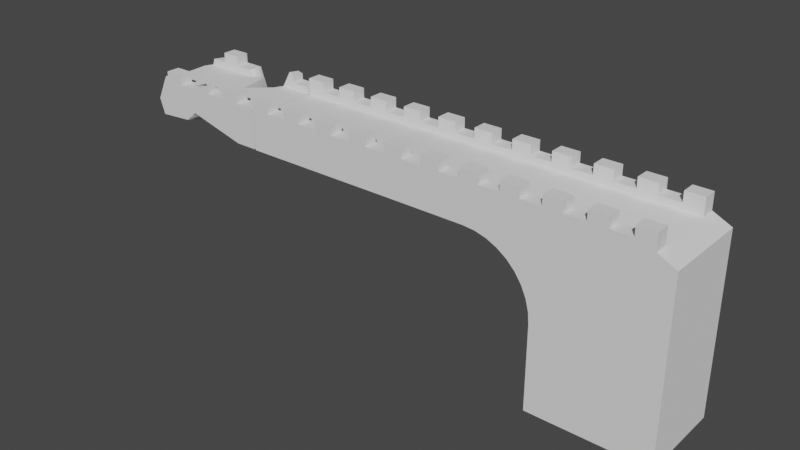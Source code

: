 # Source: Bridge.blend  (saved by Blender 3.3.6; exported with 4.5.12 LTS)
import bpy
from mathutils import Matrix  # noqa: F401  (used for matrix-valued properties, if any)

bpy.ops.wm.read_factory_settings(use_empty=True)
scene = bpy.context.scene
scene.name = 'Scene'

# ---- collections
col_collection = bpy.data.collections.new('Collection'); scene.collection.children.link(col_collection)

# ---- node groups
ng_auto_smooth = bpy.data.node_groups.new('Auto Smooth', 'GeometryNodeTree')
_s = ng_auto_smooth.interface.new_socket(name='Geometry', in_out='OUTPUT', socket_type='NodeSocketGeometry')
_s = ng_auto_smooth.interface.new_socket(name='Geometry', in_out='INPUT', socket_type='NodeSocketGeometry')
_s = ng_auto_smooth.interface.new_socket(name='Angle', in_out='INPUT', socket_type='NodeSocketFloat')
_s.subtype = 'ANGLE'
_s.min_value = 0.0
_s.max_value = 3.142
ng_auto_smooth.is_modifier = True
_N = ng_auto_smooth.nodes; _L = ng_auto_smooth.links
n0 = _N.new('NodeGroupOutput'); n0.name = 'Group Output'; n0.location = (480, -100)
n1 = _N.new('NodeGroupInput'); n1.name = 'Group Input'; n1.location = (-420, -300)
n2 = _N.new('NodeGroupInput'); n2.name = 'Group Input.001'; n2.location = (-60, -100)
n3 = _N.new('GeometryNodeSetShadeSmooth'); n3.name = 'Set Shade Smooth'; n3.location = (120, -100)
n3.domain = 'EDGE'
n4 = _N.new('GeometryNodeSetShadeSmooth'); n4.name = 'Set Shade Smooth.001'; n4.location = (300, -100)
n5 = _N.new('GeometryNodeInputMeshEdgeAngle'); n5.name = 'Edge Angle'; n5.location = (-420, -220)
n6 = _N.new('GeometryNodeInputEdgeSmooth'); n6.name = 'Is Edge Smooth'; n6.location = (-60, -160)
n7 = _N.new('GeometryNodeInputShadeSmooth'); n7.name = 'Is Face Smooth'; n7.location = (-240, -340)
n8 = _N.new('FunctionNodeBooleanMath'); n8.name = 'Boolean Math'; n8.location = (-60, -220)
n9 = _N.new('FunctionNodeCompare'); n9.name = 'Compare'; n9.location = (-240, -180)
n9.operation = 'LESS_EQUAL'
_L.new(n5.outputs[0], n9.inputs[0])
_L.new(n4.outputs[0], n0.inputs[0])
_L.new(n1.outputs[1], n9.inputs[1])
_L.new(n9.outputs[0], n8.inputs[0])
_L.new(n7.outputs[0], n8.inputs[1])
_L.new(n2.outputs[0], n3.inputs[0])
_L.new(n6.outputs[0], n3.inputs[1])
_L.new(n3.outputs[0], n4.inputs[0])
_L.new(n8.outputs[0], n3.inputs[2])
n0.is_active_output = True

# ---- world
world_world = bpy.data.worlds.new('World'); scene.world = world_world
world_world.use_nodes = True; world_world.node_tree.nodes.clear()
_N = world_world.node_tree.nodes; _L = world_world.node_tree.links
n0 = _N.new('ShaderNodeOutputWorld'); n0.name = 'World Output'; n0.location = (300, 300)
n1 = _N.new('ShaderNodeBackground'); n1.name = 'Background'; n1.location = (10, 300)
n1.inputs[0].default_value = (0.05088, 0.05088, 0.05088, 1.0)
_L.new(n1.outputs[0], n0.inputs[0])
n0.is_active_output = True
world_world.color = (0.05088, 0.05088, 0.05088)
world_world.use_sun_shadow = False
world_world.sun_shadow_jitter_overblur = 0.0

# ---- meshes
me_cube_003 = bpy.data.meshes.new('Cube.003')
me_cube_003.from_pydata([(-7.805, -2.695, 3.6), (-7.805, 2.695, 3.6), (7.805, -2.695, -7.805), (7.805, -2.695, 3.6), (7.805, 2.695, -7.805), (7.805, 2.695, 3.6), (-7.805, -1.851, 3.6), (-7.805, 1.851, 3.6), (7.805, -1.851, -7.805), (7.805, 1.851, -7.805), (7.805, 1.851, 3.6), (7.805, -1.851, 3.6), (7.805, 2.695, 4.601), (7.805, -1.851, 4.601), (7.805, -2.695, 4.601), (7.805, 1.851, 4.601), (-7.805, 1.183, 2.211), (-7.805, 2.695, 2.211), (-1.492, 2.695, 2.143), (-2.271, 2.695, 2.211), (-0.02957, 2.695, 1.611), (0.6104, 2.695, 1.163), (-0.7376, 2.695, 1.941), (1.611, 2.695, -0.02957), (1.163, 2.695, 0.6104), (2.143, 2.695, -1.492), (2.211, 2.695, -2.271), (2.211, 2.695, -7.805), (1.941, 2.695, -0.7376), (-1.492, -2.695, 2.143), (0.6104, -2.695, 1.163), (-0.02957, -2.695, 1.611), (-0.7376, -2.695, 1.941), (1.611, -2.695, -0.02957), (2.143, -2.695, -1.492), (1.941, -2.695, -0.7376), (1.163, -2.695, 0.6104), (-2.271, -2.695, 2.211), (-7.805, -2.695, 2.211), (2.211, -2.695, -2.271), (2.211, -2.695, -7.805), (2.211, -1.175, -7.805), (2.211, 1.183, -7.805), (-7.805, -1.175, 2.211), (2.211, 1.183, -2.271), (2.211, -1.175, -2.271), (2.143, 1.183, -1.492), (2.143, -1.175, -1.492), (0.6104, 1.183, 1.163), (0.6104, -1.175, 1.163), (1.611, 1.183, -0.02957), (1.611, -1.175, -0.02957), (-1.492, 1.183, 2.143), (-1.492, -1.175, 2.143), (1.941, 1.183, -0.7376), (1.941, -1.175, -0.7376), (-0.02957, 1.183, 1.611), (-0.02957, -1.175, 1.611), (1.163, 1.183, 0.6104), (1.163, -1.175, 0.6104), (-0.7376, 1.183, 1.941), (-0.7376, -1.175, 1.941), (-2.271, 1.183, 2.211), (-2.271, -1.175, 2.211), (-7.798, 1.183, 1.522), (-7.798, 2.695, 1.522), (-2.649, 2.695, 1.522), (-0.5634, 2.695, 0.9631), (0.03213, 2.695, 0.5462), (-1.222, 2.695, 1.27), (0.9631, 2.695, -0.5634), (0.5462, 2.695, 0.03213), (1.458, 2.695, -1.924), (1.522, 2.695, -2.649), (1.27, 2.695, -1.222), (-1.924, -1.175, 1.458), (-1.924, -2.695, 1.458), (0.03213, -1.175, 0.5462), (0.03213, -2.695, 0.5462), (-0.5634, -2.695, 0.9631), (-1.924, 2.695, 1.458), (0.9631, -1.175, -0.5634), (0.9631, -2.695, -0.5634), (1.458, -1.175, -1.924), (1.458, -2.695, -1.924), (1.27, -2.695, -1.222), (0.5462, -2.695, 0.03213), (-2.649, -2.695, 1.522), (1.522, -2.695, -2.649), (-7.798, -2.695, 1.522), (-7.798, -1.175, 1.522), (1.522, -2.695, -7.798), (1.522, -1.175, -7.798), (-0.5634, -1.175, 0.9631), (-1.222, -1.175, 1.27), (-1.222, -2.695, 1.27), (-2.649, -1.175, 1.522), (1.522, 2.695, -7.798), (0.5462, -1.175, 0.03213), (1.27, -1.175, -1.222), (1.522, -1.175, -2.649), (1.522, 1.183, -7.798), (1.522, 1.183, -2.649), (1.458, 1.183, -1.924), (0.03213, 1.183, 0.5462), (0.9631, 1.183, -0.5634), (-1.924, 1.183, 1.458), (1.27, 1.183, -1.222), (-0.5634, 1.183, 0.9631), (0.5462, 1.183, 0.03213), (-1.222, 1.183, 1.27), (-2.649, 1.183, 1.522), (8.922, -2.695, -7.805), (8.922, -2.695, 3.063), (8.922, -1.851, -7.805), (8.922, 2.695, -7.805), (8.922, 1.851, -7.805), (8.922, -1.851, 3.063), (8.922, 2.695, 3.063), (8.922, 1.851, 3.063), (-6.658, -1.851, 3.977), (-4.243, -1.851, 3.977), (-5.387, -1.851, 3.977), (-2.973, -1.851, 3.977), (-1.829, -1.851, 3.977), (1.856, -1.851, 3.977), (0.5849, -1.851, 3.977), (-0.5586, -1.851, 3.977), (-7.801, -1.851, 4.601), (-5.387, -1.851, 4.601), (-6.658, -1.851, 4.601), (-0.5586, -1.851, 4.601), (-1.829, -1.851, 4.601), (-2.973, -1.851, 4.601), (-4.243, -1.851, 4.601), (1.856, -1.851, 4.601), (0.5849, -1.851, 4.601), (2.999, -1.851, 3.977), (2.999, -1.851, 4.601), (5.413, -1.851, 4.601), (4.27, -1.851, 4.601), (6.684, -1.851, 3.977), (6.684, -1.851, 4.601), (5.413, -1.851, 3.977), (4.27, -1.851, 3.977), (-7.801, -2.695, 4.601), (-6.658, -2.695, 4.601), (-5.387, -2.695, 4.601), (-4.243, -2.695, 4.601), (-2.973, -2.695, 4.601), (-0.5586, -2.695, 4.601), (-1.829, -2.695, 4.601), (0.5849, -2.695, 4.601), (1.856, -2.695, 4.601), (2.999, -2.695, 4.601), (4.27, -2.695, 4.601), (5.413, -2.695, 4.601), (6.684, -2.695, 4.601), (-6.658, 2.695, 4.601), (-7.801, 2.695, 4.601), (-5.387, 2.695, 4.601), (-4.243, 2.695, 4.601), (-2.973, 2.695, 4.601), (-1.829, 2.695, 4.601), (-0.5586, 2.695, 4.601), (1.856, 2.695, 4.601), (0.5849, 2.695, 4.601), (4.27, 2.695, 4.601), (2.999, 2.695, 4.601), (6.684, 2.695, 4.601), (5.413, 2.695, 4.601), (-7.801, 1.851, 4.601), (-6.658, 1.851, 4.601), (-5.387, 1.851, 4.601), (-4.243, 1.851, 4.601), (-2.973, 1.851, 4.601), (-0.5586, 1.851, 4.601), (-1.829, 1.851, 4.601), (0.5849, 1.851, 4.601), (1.856, 1.851, 4.601), (2.999, 1.851, 4.601), (4.27, 1.851, 4.601), (5.413, 1.851, 4.601), (6.684, 1.851, 4.601), (-1.829, -2.695, 3.977), (-0.5586, -2.695, 3.977), (1.856, -2.695, 3.977), (0.5849, -2.695, 3.977), (4.27, -2.695, 3.977), (6.684, -2.695, 3.977), (5.413, -2.695, 3.977), (2.999, -2.695, 3.977), (-6.658, -2.695, 3.977), (-5.387, -2.695, 3.977), (-2.973, -2.695, 3.977), (-4.243, -2.695, 3.977), (-1.829, 1.851, 3.977), (-0.5586, 1.851, 3.977), (0.5849, 1.851, 3.977), (1.856, 1.851, 3.977), (2.999, 1.851, 3.977), (5.413, 1.851, 3.977), (4.27, 1.851, 3.977), (6.684, 1.851, 3.977), (-6.658, 1.851, 3.977), (-5.387, 1.851, 3.977), (-4.243, 1.851, 3.977), (-2.973, 1.851, 3.977), (-6.658, 2.695, 3.977), (-5.387, 2.695, 3.977), (-4.243, 2.695, 3.977), (-1.829, 2.695, 3.977), (-2.973, 2.695, 3.977), (1.856, 2.695, 3.977), (0.5849, 2.695, 3.977), (-0.5586, 2.695, 3.977), (2.999, 2.695, 3.977), (4.27, 2.695, 3.977), (5.413, 2.695, 3.977), (6.684, 2.695, 3.977)], [], [(7, 1, 17, 16), (19, 17, 1, 5, 4, 27, 26, 25, 28, 23, 24, 21, 20, 22, 18), (10, 11, 117, 119), (40, 2, 3, 0, 38, 37, 29, 32, 31, 30, 36, 33, 35, 34, 39), (8, 2, 40, 41), (3, 11, 13, 14), (143, 141, 142, 13, 11, 6, 128, 130, 120, 122, 129, 134, 121, 123, 133, 132, 124, 127, 131, 136, 126, 125, 135, 138, 137, 144, 140, 139), (10, 7, 6, 11), (4, 9, 42, 27), (9, 8, 41, 42), (4, 5, 118, 115), (8, 9, 116, 114), (38, 0, 6, 43), (43, 6, 7, 16), (128, 145, 146, 130), (129, 147, 148, 134), (132, 133, 149, 151), (131, 150, 152, 136), (154, 138, 135, 153), (156, 139, 140, 155), (157, 14, 13, 142), (158, 159, 171, 172), (160, 173, 174, 161), (163, 162, 175, 177), (164, 176, 178, 166), (180, 168, 165, 179), (182, 170, 167, 181), (183, 15, 12, 169), (0, 145, 128, 6), (0, 3, 14, 157, 189, 190, 156, 155, 188, 191, 154, 153, 186, 187, 152, 150, 185, 184, 151, 149, 194, 195, 148, 147, 193, 192, 146, 145), (171, 7, 10, 15, 183, 203, 201, 182, 181, 202, 200, 180, 179, 199, 198, 178, 176, 197, 196, 177, 175, 207, 206, 174, 173, 205, 204, 172), (10, 5, 12, 15), (214, 213, 165, 168, 216, 217, 167, 170, 218, 219, 169, 12, 5, 1, 159, 158, 208, 209, 160, 161, 210, 212, 162, 163, 211, 215, 164, 166), (57, 49, 77, 93), (23, 28, 74, 70), (49, 59, 98, 77), (54, 50, 105, 107), (19, 18, 80, 66), (40, 39, 88, 91), (51, 55, 99, 81), (30, 31, 79, 78), (32, 29, 76, 95), (18, 22, 69, 80), (16, 62, 63, 43), (48, 58, 59, 49), (42, 44, 102, 101), (52, 60, 61, 53), (38, 43, 90, 89), (45, 47, 46, 44), (45, 41, 92, 100), (51, 59, 58, 50), (62, 16, 64, 111), (60, 56, 57, 61), (56, 60, 110, 108), (41, 45, 44, 42), (43, 63, 96, 90), (55, 51, 50, 54), (28, 25, 72, 74), (56, 48, 49, 57), (61, 57, 93, 94), (47, 55, 54, 46), (34, 35, 85, 84), (62, 52, 53, 63), (52, 62, 111, 106), (37, 38, 89, 87), (50, 58, 109, 105), (91, 88, 100, 92), (66, 80, 106, 111), (80, 69, 110, 106), (69, 67, 108, 110), (67, 68, 104, 108), (68, 71, 109, 104), (86, 98, 81, 82), (82, 81, 99, 85), (85, 99, 83, 84), (84, 83, 100, 88), (77, 98, 86, 78), (75, 94, 95, 76), (102, 103, 72, 73), (105, 109, 71, 70), (94, 93, 79, 95), (101, 102, 73, 97), (107, 105, 70, 74), (93, 77, 78, 79), (103, 107, 74, 72), (96, 75, 76, 87), (90, 96, 87, 89), (111, 64, 65, 66), (41, 40, 91, 92), (58, 48, 104, 109), (17, 19, 66, 65), (48, 56, 108, 104), (53, 61, 94, 75), (35, 33, 82, 85), (20, 21, 68, 67), (55, 47, 83, 99), (31, 32, 95, 79), (16, 17, 65, 64), (60, 52, 106, 110), (36, 30, 78, 86), (22, 20, 67, 69), (46, 54, 107, 103), (47, 45, 100, 83), (29, 37, 87, 76), (24, 23, 70, 71), (21, 24, 71, 68), (27, 42, 101, 97), (44, 46, 103, 102), (26, 27, 97, 73), (59, 51, 81, 98), (39, 34, 84, 88), (25, 26, 73, 72), (63, 53, 75, 96), (33, 36, 86, 82), (114, 117, 113, 112), (115, 118, 119, 116), (116, 119, 117, 114), (5, 10, 119, 118), (2, 8, 114, 112), (11, 3, 113, 117), (3, 2, 112, 113), (9, 4, 115, 116), (190, 143, 139, 156), (218, 170, 182, 201), (183, 169, 219, 203), (141, 189, 157, 142), (189, 141, 143, 190), (218, 201, 203, 219), (191, 137, 138, 154), (216, 168, 180, 200), (181, 167, 217, 202), (144, 188, 155, 140), (188, 144, 137, 191), (216, 200, 202, 217), (126, 136, 152, 187), (166, 178, 198, 214), (165, 213, 199, 179), (135, 125, 186, 153), (186, 125, 126, 187), (214, 198, 199, 213), (184, 124, 132, 151), (163, 177, 196, 211), (164, 215, 197, 176), (127, 185, 150, 131), (185, 127, 124, 184), (211, 196, 197, 215), (195, 121, 134, 148), (161, 174, 206, 210), (162, 212, 207, 175), (123, 194, 149, 133), (194, 123, 121, 195), (210, 206, 207, 212), (192, 120, 130, 146), (158, 172, 204, 208), (160, 209, 205, 173), (129, 122, 193, 147), (193, 122, 120, 192), (208, 204, 205, 209), (159, 1, 7, 171)])
me_cube_003.polygons.foreach_set('use_smooth', [1, 1, 1, 1, 1, 1, 1, 1, 1, 1, 1, 1, 1, 1, 1, 1, 1, 1, 1, 1, 1, 1, 1, 1, 1, 1, 1, 1, 0, 1, 1, 1, 1, 1, 1, 1, 1, 1, 1, 1, 1, 1, 1, 1, 1, 1, 1, 1, 1, 1, 1, 1, 1, 1, 1, 1, 1, 1, 1, 1, 1, 1, 1, 1, 1, 1, 1, 1, 1, 1, 1, 1, 1, 1, 1, 1, 1, 1, 1, 1, 1, 1, 1, 1, 1, 1, 1, 1, 1, 1, 1, 1, 1, 1, 1, 1, 1, 1, 1, 1, 1, 1, 1, 1, 1, 1, 1, 1, 1, 1, 1, 1, 1, 1, 1, 1, 1, 1, 1, 1, 1, 1, 0, 0, 0, 0, 0, 0, 0, 0, 0, 0, 0, 0, 0, 0, 0, 0, 0, 0, 0, 0, 0, 0, 0, 0, 0, 0, 0, 0, 0, 0, 0, 0, 0, 0, 0, 0, 0])
_uv = me_cube_003.uv_layers.new(name='UVMap')
_uv.uv.foreach_set('vector', [0.752, 0.3709, 0.7289, 0.3709, 0.7289, 0.333, 0.7703, 0.333, 0.1577, 0.7195, 0.006019, 0.7195, 0.006019, 0.6815, 0.4337, 0.6815, 0.4337, 0.994, 0.2805, 0.994, 0.2805, 0.8423, 0.2786, 0.821, 0.2731, 0.8003, 0.264, 0.7809, 0.2517, 0.7634, 0.2366, 0.7483, 0.2191, 0.736, 0.1997, 0.7269, 0.179, 0.7214, 0.3702, 0.5275, 0.2687, 0.5275, 0.2687, 0.4963, 0.3702, 0.4963, 0.1899, 0.654, 0.03662, 0.654, 0.03662, 0.3415, 0.4643, 0.3415, 0.4643, 0.3796, 0.3127, 0.3796, 0.2914, 0.3815, 0.2707, 0.387, 0.2513, 0.396, 0.2338, 0.4083, 0.2186, 0.4235, 0.2063, 0.441, 0.1973, 0.4604, 0.1918, 0.4811, 0.1899, 0.5024, 0.4947, 0.4098, 0.4947, 0.3867, 0.6469, 0.3867, 0.6469, 0.4283, 0.8767, 0.1896, 0.8767, 0.1664, 0.9041, 0.1664, 0.9041, 0.1896, 0.8267, 0.1179, 0.8616, 0.1179, 0.8616, 0.1008, 0.8923, 0.1008, 0.8923, 0.1283, 0.4646, 0.1283, 0.4647, 0.1008, 0.496, 0.1008, 0.496, 0.1179, 0.5308, 0.1179, 0.5308, 0.1008, 0.5621, 0.1008, 0.5621, 0.1179, 0.597, 0.1179, 0.597, 0.1008, 0.6283, 0.1008, 0.6283, 0.1179, 0.6631, 0.1179, 0.6631, 0.1008, 0.6944, 0.1008, 0.6944, 0.1179, 0.7293, 0.1179, 0.7293, 0.1008, 0.7606, 0.1008, 0.7606, 0.1179, 0.7954, 0.1179, 0.7954, 0.1008, 0.8267, 0.1008, 0.3702, 0.5275, 0.3702, 0.9549, 0.2687, 0.9549, 0.2687, 0.5275, 0.4947, 0.5344, 0.4947, 0.5112, 0.6469, 0.493, 0.6469, 0.5344, 0.5904, 0.4661, 0.489, 0.4661, 0.5075, 0.3139, 0.5721, 0.3139, 0.4337, 0.994, 0.4337, 0.6815, 0.4643, 0.6962, 0.4643, 0.994, 0.489, 0.4661, 0.5904, 0.4661, 0.5904, 0.4965, 0.489, 0.4965, 0.8766, 0.333, 0.8766, 0.3709, 0.8534, 0.3709, 0.8349, 0.333, 0.4121, 0.126, 0.4501, 0.1075, 0.4501, 0.2089, 0.4121, 0.1906, 0.3366, 0.09702, 0.3366, 0.1202, 0.3053, 0.1202, 0.3053, 0.09702, 0.3679, 0.09702, 0.3679, 0.1202, 0.3366, 0.1202, 0.3366, 0.09702, 0.3679, 0.09702, 0.3992, 0.09702, 0.3992, 0.1202, 0.3679, 0.1202, 0.4305, 0.09702, 0.4305, 0.1202, 0.3992, 0.1202, 0.3992, 0.09702, 0.4305, 0.1202, 0.4305, 0.09702, 0.4618, 0.09702, 0.4618, 0.1202, 0.8766, 0.3982, 0.8766, 0.3751, 0.9079, 0.3751, 0.9079, 0.3982, 0.9072, 0.2363, 0.8766, 0.2363, 0.8766, 0.2132, 0.9072, 0.2132, 0.8766, 0.352, 0.9079, 0.352, 0.9079, 0.3751, 0.8766, 0.3751, 0.9079, 0.3288, 0.9079, 0.352, 0.8766, 0.352, 0.8766, 0.3288, 0.8766, 0.2363, 0.9079, 0.2363, 0.9079, 0.2594, 0.8766, 0.2594, 0.8766, 0.3057, 0.8766, 0.2826, 0.9079, 0.2826, 0.9079, 0.3057, 0.8766, 0.3288, 0.8766, 0.3057, 0.9079, 0.3057, 0.9079, 0.3288, 0.8766, 0.2826, 0.8766, 0.2594, 0.9079, 0.2594, 0.9079, 0.2826, 0.9074, 0.2127, 0.8767, 0.2127, 0.8767, 0.1896, 0.9074, 0.1896, 0.8766, 0.3709, 0.8766, 0.3982, 0.8534, 0.3982, 0.8534, 0.3709, 0.4643, 0.3415, 0.03662, 0.3415, 0.03662, 0.3141, 0.06734, 0.3141, 0.06734, 0.3312, 0.1022, 0.3312, 0.1022, 0.3141, 0.1335, 0.3141, 0.1335, 0.3312, 0.1683, 0.3312, 0.1683, 0.3141, 0.1996, 0.3141, 0.1996, 0.3312, 0.2345, 0.3312, 0.2345, 0.3141, 0.2658, 0.3141, 0.2658, 0.3312, 0.3006, 0.3312, 0.3006, 0.3141, 0.3319, 0.3141, 0.3319, 0.3312, 0.3668, 0.3312, 0.3668, 0.3141, 0.3981, 0.3141, 0.3981, 0.3312, 0.4329, 0.3312, 0.4329, 0.3141, 0.4642, 0.3141, 0.4647, 0.1008, 0.4646, 0.07339, 0.8923, 0.07339, 0.8923, 0.1008, 0.8616, 0.1008, 0.8616, 0.08372, 0.8267, 0.08372, 0.8267, 0.1008, 0.7954, 0.1008, 0.7954, 0.08372, 0.7606, 0.08372, 0.7606, 0.1008, 0.7293, 0.1008, 0.7293, 0.08372, 0.6944, 0.08372, 0.6944, 0.1008, 0.6631, 0.1008, 0.6631, 0.08372, 0.6283, 0.08372, 0.6283, 0.1008, 0.597, 0.1008, 0.597, 0.08372, 0.5621, 0.08372, 0.5621, 0.1008, 0.5308, 0.1008, 0.5308, 0.08372, 0.496, 0.08372, 0.496, 0.1008, 0.8767, 0.1664, 0.8767, 0.1433, 0.9041, 0.1433, 0.9041, 0.1664, 0.2359, 0.6711, 0.2707, 0.6711, 0.2707, 0.654, 0.3021, 0.654, 0.3021, 0.6711, 0.3369, 0.6711, 0.3369, 0.654, 0.3682, 0.654, 0.3682, 0.6711, 0.403, 0.6711, 0.403, 0.654, 0.4337, 0.654, 0.4337, 0.6815, 0.006019, 0.6815, 0.006126, 0.654, 0.03746, 0.654, 0.03746, 0.6711, 0.07228, 0.6711, 0.07228, 0.654, 0.1036, 0.654, 0.1036, 0.6711, 0.1384, 0.6711, 0.1384, 0.654, 0.1698, 0.654, 0.1698, 0.6711, 0.2046, 0.6711, 0.2046, 0.654, 0.2359, 0.654, 0.6902, 0.9903, 0.6691, 0.994, 0.6684, 0.9708, 0.688, 0.9674, 0.264, 0.7809, 0.2731, 0.8003, 0.2547, 0.8136, 0.2463, 0.7956, 0.6691, 0.994, 0.6477, 0.994, 0.6485, 0.9708, 0.6684, 0.9708, 0.7103, 0.827, 0.6902, 0.8343, 0.688, 0.8114, 0.7067, 0.8046, 0.1577, 0.7195, 0.179, 0.7214, 0.1672, 0.7402, 0.1473, 0.7384, 0.1899, 0.654, 0.1899, 0.5024, 0.2088, 0.5128, 0.2088, 0.6539, 0.6266, 0.9903, 0.6065, 0.9829, 0.6101, 0.9606, 0.6288, 0.9674, 0.2338, 0.4083, 0.2513, 0.396, 0.2659, 0.4138, 0.2496, 0.4252, 0.2707, 0.387, 0.2914, 0.3815, 0.3032, 0.4002, 0.284, 0.4054, 0.179, 0.7214, 0.1997, 0.7269, 0.1864, 0.7453, 0.1672, 0.7402, 0.6136, 0.04597, 0.6136, 0.1966, 0.5489, 0.1966, 0.5489, 0.04597, 0.6136, 0.2783, 0.6136, 0.2952, 0.5489, 0.2952, 0.5489, 0.2783, 0.8525, 0.6953, 0.7453, 0.8025, 0.7392, 0.7818, 0.839, 0.6821, 0.6136, 0.218, 0.6136, 0.2391, 0.5489, 0.2391, 0.5489, 0.218, 0.8766, 0.333, 0.8349, 0.333, 0.8349, 0.3141, 0.8766, 0.3141, 0.4843, 0.1439, 0.4843, 0.1225, 0.5489, 0.1225, 0.5489, 0.1439, 0.5716, 0.9585, 0.4643, 0.8512, 0.4778, 0.838, 0.5776, 0.9378, 0.4843, 0.08146, 0.4843, 0.06305, 0.5489, 0.06305, 0.5489, 0.08146, 0.5716, 0.8025, 0.4643, 0.6953, 0.4778, 0.6821, 0.5776, 0.7818, 0.6136, 0.2391, 0.6136, 0.2595, 0.5489, 0.2595, 0.5489, 0.2391, 0.6266, 0.8343, 0.6065, 0.827, 0.6101, 0.8046, 0.6288, 0.8114, 0.4843, 0.2952, 0.4843, 0.1439, 0.5489, 0.1439, 0.5489, 0.2952, 0.8525, 0.8512, 0.7453, 0.9585, 0.7392, 0.9378, 0.839, 0.838, 0.4843, 0.1015, 0.4843, 0.08146, 0.5489, 0.08146, 0.5489, 0.1015, 0.2731, 0.8003, 0.2786, 0.821, 0.2598, 0.8328, 0.2547, 0.8136, 0.6136, 0.2595, 0.6136, 0.2783, 0.5489, 0.2783, 0.5489, 0.2595, 0.7103, 0.9829, 0.6902, 0.9903, 0.688, 0.9674, 0.7067, 0.9606, 0.4843, 0.1225, 0.4843, 0.1015, 0.5489, 0.1015, 0.5489, 0.1225, 0.1918, 0.4811, 0.1973, 0.4604, 0.2157, 0.4737, 0.2105, 0.4929, 0.6136, 0.1966, 0.6136, 0.218, 0.5489, 0.218, 0.5489, 0.1966, 0.588, 0.8163, 0.5716, 0.8025, 0.5776, 0.7818, 0.5929, 0.7946, 0.3127, 0.3796, 0.4643, 0.3796, 0.4642, 0.3985, 0.3231, 0.3985, 0.6902, 0.8343, 0.6691, 0.838, 0.6684, 0.8149, 0.688, 0.8114, 0.9781, 0.6406, 0.8374, 0.6406, 0.8374, 0.599, 0.9781, 0.599, 0.9022, 0.6406, 0.9222, 0.6406, 0.9222, 0.6821, 0.9022, 0.6821, 0.9222, 0.6406, 0.9419, 0.6406, 0.9419, 0.6821, 0.9222, 0.6821, 0.9419, 0.6406, 0.9608, 0.6406, 0.9608, 0.6821, 0.9419, 0.6821, 0.9608, 0.6406, 0.9783, 0.6406, 0.9783, 0.6821, 0.9608, 0.6821, 0.9783, 0.6406, 0.994, 0.6406, 0.994, 0.6821, 0.9783, 0.6821, 0.7621, 0.6406, 0.7621, 0.599, 0.7793, 0.599, 0.7793, 0.6406, 0.7793, 0.6406, 0.7793, 0.599, 0.7979, 0.599, 0.7979, 0.6406, 0.7979, 0.6406, 0.7979, 0.599, 0.8175, 0.599, 0.8175, 0.6406, 0.8175, 0.6406, 0.8175, 0.599, 0.8374, 0.599, 0.8374, 0.6406, 0.9451, 0.03175, 0.9607, 0.03175, 0.9607, 0.07339, 0.9451, 0.07339, 0.8889, 0.03175, 0.9086, 0.03175, 0.9086, 0.07339, 0.8889, 0.07339, 0.9028, 0.5576, 0.9227, 0.5576, 0.9227, 0.599, 0.9028, 0.599, 0.961, 0.5576, 0.9781, 0.5576, 0.9781, 0.599, 0.961, 0.599, 0.9086, 0.03175, 0.9275, 0.03175, 0.9275, 0.07339, 0.9086, 0.07339, 0.7621, 0.5576, 0.9028, 0.5576, 0.9028, 0.599, 0.7621, 0.599, 0.9423, 0.5576, 0.961, 0.5576, 0.961, 0.599, 0.9423, 0.599, 0.9275, 0.03175, 0.9451, 0.03175, 0.9451, 0.07339, 0.9275, 0.07339, 0.9227, 0.5576, 0.9423, 0.5576, 0.9423, 0.599, 0.9227, 0.599, 0.869, 0.03175, 0.8889, 0.03175, 0.8889, 0.07339, 0.869, 0.07339, 0.7289, 0.03175, 0.869, 0.03175, 0.869, 0.07339, 0.7289, 0.07339, 0.9022, 0.6821, 0.7621, 0.6821, 0.7621, 0.6406, 0.9022, 0.6406, 0.6469, 0.4283, 0.6469, 0.3867, 0.6657, 0.3867, 0.6657, 0.4283, 0.6691, 0.838, 0.6477, 0.838, 0.6485, 0.8149, 0.6684, 0.8149, 0.006019, 0.7195, 0.1577, 0.7195, 0.1473, 0.7384, 0.006206, 0.7384, 0.6477, 0.838, 0.6266, 0.8343, 0.6288, 0.8114, 0.6485, 0.8149, 0.7289, 0.9722, 0.7103, 0.9829, 0.7067, 0.9606, 0.724, 0.9506, 0.1973, 0.4604, 0.2063, 0.441, 0.2241, 0.4556, 0.2157, 0.4737, 0.2191, 0.736, 0.2366, 0.7483, 0.2208, 0.7652, 0.2044, 0.7537, 0.6065, 0.9829, 0.588, 0.9722, 0.5929, 0.9506, 0.6101, 0.9606, 0.2513, 0.396, 0.2707, 0.387, 0.284, 0.4054, 0.2659, 0.4138, 0.7703, 0.333, 0.7289, 0.333, 0.7289, 0.3141, 0.7703, 0.3141, 0.6065, 0.827, 0.588, 0.8163, 0.5929, 0.7946, 0.6101, 0.8046, 0.2186, 0.4235, 0.2338, 0.4083, 0.2496, 0.4252, 0.2355, 0.4393, 0.1997, 0.7269, 0.2191, 0.736, 0.2044, 0.7537, 0.1864, 0.7453, 0.7289, 0.8163, 0.7103, 0.827, 0.7067, 0.8046, 0.724, 0.7946, 0.588, 0.9722, 0.5716, 0.9585, 0.5776, 0.9378, 0.5929, 0.9506, 0.2914, 0.3815, 0.3127, 0.3796, 0.3231, 0.3985, 0.3032, 0.4002, 0.2517, 0.7634, 0.264, 0.7809, 0.2463, 0.7956, 0.2348, 0.7792, 0.2366, 0.7483, 0.2517, 0.7634, 0.2348, 0.7792, 0.2208, 0.7652, 0.6469, 0.5344, 0.6469, 0.493, 0.6657, 0.493, 0.6657, 0.5344, 0.7453, 0.8025, 0.7289, 0.8163, 0.724, 0.7946, 0.7392, 0.7818, 0.2805, 0.8423, 0.2805, 0.994, 0.2616, 0.9938, 0.2616, 0.8527, 0.6477, 0.994, 0.6266, 0.9903, 0.6288, 0.9674, 0.6485, 0.9708, 0.1899, 0.5024, 0.1918, 0.4811, 0.2105, 0.4929, 0.2088, 0.5128, 0.2786, 0.821, 0.2805, 0.8423, 0.2616, 0.8527, 0.2598, 0.8328, 0.7453, 0.9585, 0.7289, 0.9722, 0.724, 0.9506, 0.7392, 0.9378, 0.2063, 0.441, 0.2186, 0.4235, 0.2355, 0.4393, 0.2241, 0.4556, 0.4643, 0.6589, 0.7621, 0.6589, 0.7621, 0.6821, 0.4643, 0.6821, 0.4643, 0.5344, 0.7621, 0.5344, 0.7621, 0.5575, 0.4643, 0.5575, 0.6367, 0.4965, 0.6367, 0.1987, 0.7381, 0.1987, 0.7381, 0.4965, 0.4333, 0.3141, 0.4333, 0.291, 0.4646, 0.291, 0.4646, 0.3141, 0.4947, 0.3867, 0.4947, 0.4098, 0.4643, 0.4098, 0.4643, 0.3867, 0.4333, 0.1896, 0.4333, 0.1664, 0.4646, 0.1664, 0.4646, 0.1896, 0.03662, 0.3415, 0.03662, 0.654, 0.006019, 0.654, 0.006019, 0.3563, 0.4947, 0.5112, 0.4947, 0.5344, 0.4643, 0.5344, 0.4643, 0.5112, 0.7984, 0.1283, 0.8215, 0.1283, 0.8215, 0.1454, 0.7984, 0.1454, 0.8838, 0.832, 0.8838, 0.8149, 0.907, 0.8149, 0.907, 0.832, 0.8873, 0.9769, 0.9104, 0.9769, 0.9104, 0.994, 0.8873, 0.994, 0.8838, 0.7164, 0.907, 0.7164, 0.907, 0.7334, 0.8838, 0.7334, 0.2705, 0.1433, 0.2705, 0.1202, 0.3053, 0.1202, 0.3053, 0.1433, 0.8873, 0.9246, 0.8873, 0.9477, 0.8525, 0.9477, 0.8525, 0.9246, 0.7521, 0.1283, 0.7753, 0.1283, 0.7753, 0.1454, 0.7521, 0.1454, 0.8215, 0.1454, 0.8215, 0.1283, 0.8447, 0.1283, 0.8447, 0.1454, 0.8873, 0.9258, 0.9104, 0.9258, 0.9104, 0.9428, 0.8873, 0.9428, 0.8838, 0.6823, 0.907, 0.6823, 0.907, 0.6993, 0.8838, 0.6993, 0.3053, 0.1433, 0.3053, 0.1202, 0.3401, 0.1202, 0.3401, 0.1433, 0.4445, 0.1202, 0.4445, 0.1433, 0.4097, 0.1433, 0.4097, 0.1202, 0.7984, 0.1283, 0.7984, 0.1454, 0.7753, 0.1454, 0.7753, 0.1283, 0.8447, 0.1283, 0.8678, 0.1283, 0.8678, 0.1454, 0.8447, 0.1454, 0.9104, 0.9075, 0.9104, 0.9246, 0.8873, 0.9246, 0.8873, 0.9075, 0.8872, 0.8613, 0.8872, 0.8442, 0.9103, 0.8442, 0.9103, 0.8613, 0.3401, 0.1433, 0.3401, 0.1202, 0.3749, 0.1202, 0.3749, 0.1433, 0.8873, 0.9708, 0.8873, 0.994, 0.8525, 0.994, 0.8525, 0.9708, 0.6657, 0.388, 0.6889, 0.388, 0.6889, 0.4051, 0.6657, 0.4051, 0.907, 0.7807, 0.8838, 0.7807, 0.8838, 0.7636, 0.907, 0.7636, 0.8873, 0.9769, 0.8873, 0.9599, 0.9104, 0.9599, 0.9104, 0.9769, 0.8838, 0.6993, 0.907, 0.6993, 0.907, 0.7164, 0.8838, 0.7164, 0.4097, 0.1664, 0.4097, 0.1433, 0.4445, 0.1433, 0.4445, 0.1664, 0.8873, 0.9477, 0.8873, 0.9708, 0.8525, 0.9708, 0.8525, 0.9477, 0.6889, 0.388, 0.712, 0.388, 0.712, 0.4051, 0.6889, 0.4051, 0.907, 0.8149, 0.8838, 0.8149, 0.8838, 0.7978, 0.907, 0.7978, 0.8873, 0.9075, 0.8873, 0.8905, 0.9104, 0.8905, 0.9104, 0.9075, 0.8872, 0.8613, 0.9103, 0.8613, 0.9103, 0.8783, 0.8872, 0.8783, 0.8318, 0.5576, 0.8318, 0.5344, 0.8665, 0.5344, 0.8665, 0.5576, 0.8873, 0.9014, 0.8873, 0.9246, 0.8525, 0.9246, 0.8525, 0.9014, 0.729, 0.1283, 0.7521, 0.1283, 0.7521, 0.1454, 0.729, 0.1454, 0.907, 0.7978, 0.8838, 0.7978, 0.8838, 0.7807, 0.907, 0.7807, 0.8873, 0.9599, 0.8873, 0.9428, 0.9104, 0.9428, 0.9104, 0.9599, 0.8838, 0.7626, 0.8838, 0.7456, 0.907, 0.7456, 0.907, 0.7626, 0.3749, 0.1433, 0.3749, 0.1202, 0.4096, 0.1202, 0.4096, 0.1433, 0.8873, 0.8783, 0.8873, 0.9014, 0.8525, 0.9014, 0.8525, 0.8783, 0.7289, 0.3982, 0.7289, 0.3709, 0.752, 0.3709, 0.752, 0.3982])
me_cube_003.materials.append(None)
me_cube_003.update()
me_cube_004 = bpy.data.meshes.new('Cube.004')
me_cube_004.from_pydata([(5.133, -2.696, 0.6308), (5.133, 2.694, 0.6308), (5.133, -1.852, 0.6308), (5.133, 1.85, 0.6308), (5.133, 1.182, -0.7577), (5.133, 2.694, -0.7577), (5.133, -2.696, -0.7577), (5.133, -1.176, -0.7577), (5.14, 1.182, -1.447), (5.14, 2.694, -1.447), (5.14, -2.696, -1.447), (5.14, -1.176, -1.447), (-4.507, -1.176, -1.476), (-4.507, -2.696, -1.476), (-4.507, 2.694, -1.476), (-4.507, 1.182, -1.476), (-4.514, -1.176, -0.7867), (-4.514, -2.696, -0.7867), (-4.514, 2.694, -0.7867), (-4.514, 1.182, -0.7867), (-4.514, 1.85, 0.6018), (-4.514, -1.852, 0.6018), (-4.514, 2.694, 0.6018), (-4.514, -2.696, 0.6018), (5.133, 2.694, 1.008), (5.133, 1.85, 1.008), (5.133, -1.852, 1.008), (5.133, -2.696, 1.008), (-4.52, 2.694, 1.605), (-0.9622, 2.694, 1.615), (-2.106, 2.694, 1.612), (-3.376, 2.694, 1.608), (1.452, 2.694, 1.622), (0.3084, 2.694, 1.619), (3.866, 2.694, 1.629), (2.723, 2.694, 1.625), (-4.52, 1.85, 1.605), (-2.106, 1.85, 1.612), (-3.376, 1.85, 1.608), (1.452, 1.85, 1.622), (0.3084, 1.85, 1.619), (3.866, 1.85, 1.629), (2.723, 1.85, 1.625), (-0.9622, 1.85, 1.615), (-4.52, -1.852, 1.605), (-0.9622, -1.852, 1.615), (-2.106, -1.852, 1.612), (-3.376, -1.852, 1.608), (1.452, -1.852, 1.622), (0.3084, -1.852, 1.619), (3.866, -1.852, 1.629), (2.723, -1.852, 1.625), (-4.52, -2.696, 1.605), (-2.106, -2.696, 1.612), (-3.376, -2.696, 1.608), (1.452, -2.696, 1.622), (0.3084, -2.696, 1.619), (3.866, -2.696, 1.629), (2.723, -2.696, 1.625), (-0.9622, -2.696, 1.615), (2.723, -2.696, 1.008), (3.866, -2.696, 1.008), (1.452, -2.696, 1.008), (-3.376, -2.696, 1.008), (-0.9622, -2.696, 1.008), (-2.106, -2.696, 1.008), (0.3084, -2.696, 1.008), (-0.9622, -1.852, 1.008), (1.452, -1.852, 1.008), (0.3084, -1.852, 1.008), (3.866, -1.852, 1.008), (2.723, -1.852, 1.008), (-2.106, -1.852, 1.008), (-3.376, -1.852, 1.008), (1.452, 1.85, 1.008), (2.723, 1.85, 1.008), (3.866, 1.85, 1.008), (-3.376, 1.85, 1.008), (0.3084, 1.85, 1.008), (-0.9622, 1.85, 1.008), (-2.106, 1.85, 1.008), (-0.9622, 2.694, 1.008), (0.3084, 2.694, 1.008), (1.452, 2.694, 1.008), (3.866, 2.694, 1.008), (2.723, 2.694, 1.008), (-2.106, 2.694, 1.008), (-3.376, 2.694, 1.008)], [], [(3, 4, 5, 1), (6, 7, 2, 0), (7, 4, 3, 2), (25, 3, 1, 24), (27, 0, 2, 26), (6, 10, 11, 7), (2, 3, 20, 21), (20, 22, 18, 19), (1, 5, 18, 22), (7, 11, 12, 16), (28, 36, 38, 31), (39, 32, 33, 40), (41, 34, 35, 42), (37, 43, 29, 30), (44, 52, 54, 47), (55, 48, 49, 56), (57, 50, 51, 58), (53, 59, 45, 46), (8, 4, 19, 15), (17, 16, 12, 13), (16, 21, 20, 19), (44, 21, 23, 52), (4, 7, 16, 19), (52, 23, 0, 27, 61, 57, 58, 60, 62, 55, 56, 66, 64, 59, 53, 65, 63, 54), (2, 21, 44, 47, 73, 72, 46, 45, 67, 69, 49, 48, 68, 71, 51, 50, 70, 26), (20, 3, 25, 76, 41, 42, 75, 74, 39, 40, 78, 79, 43, 37, 80, 77, 38, 36), (19, 18, 14, 15), (6, 0, 23, 17), (35, 34, 84, 24, 1, 22, 28, 31, 87, 86, 30, 29, 81, 82, 33, 32, 83, 85), (10, 6, 17, 13), (5, 9, 14, 18), (11, 10, 13, 12), (17, 23, 21, 16), (9, 8, 15, 14), (4, 8, 9, 5), (50, 57, 61, 70), (34, 41, 76, 84), (27, 26, 70, 61), (84, 76, 25, 24), (55, 62, 68, 48), (32, 39, 74, 83), (35, 85, 75, 42), (51, 71, 60, 58), (68, 62, 60, 71), (83, 74, 75, 85), (45, 59, 64, 67), (29, 43, 79, 81), (33, 82, 78, 40), (56, 49, 69, 66), (67, 64, 66, 69), (81, 79, 78, 82), (47, 54, 63, 73), (87, 31, 38, 77), (37, 30, 86, 80), (53, 46, 72, 65), (73, 63, 65, 72), (87, 77, 80, 86), (20, 36, 28, 22)])
me_cube_004.polygons.foreach_set('use_smooth', [1, 1, 1, 1, 1, 1, 1, 1, 1, 1, 1, 1, 1, 1, 1, 1, 1, 1, 1, 1, 1, 0, 1, 1, 1, 1, 1, 1, 1, 1, 1, 1, 1, 1, 1, 0, 0, 0, 0, 0, 0, 0, 0, 0, 0, 0, 0, 0, 0, 0, 0, 0, 0, 0, 0, 0, 0, 0])
_uv = me_cube_004.uv_layers.new(name='UVMap')
_uv.uv.foreach_set('vector', [0.8536, 0.2024, 0.8353, 0.1643, 0.8767, 0.1643, 0.8767, 0.2024, 0.729, 0.1643, 0.7706, 0.1643, 0.7521, 0.2024, 0.729, 0.2024, 0.7706, 0.1643, 0.8353, 0.1643, 0.8536, 0.2024, 0.7521, 0.2024, 0.8536, 0.2127, 0.8536, 0.2024, 0.8767, 0.2024, 0.8767, 0.2127, 0.729, 0.2127, 0.729, 0.2024, 0.7521, 0.2024, 0.7521, 0.2127, 0.729, 0.1643, 0.729, 0.1454, 0.7706, 0.1454, 0.7706, 0.1643, 0.2919, 0.232, 0.3933, 0.232, 0.3933, 0.4963, 0.2919, 0.4963, 0.752, 0.2866, 0.7289, 0.2866, 0.7289, 0.2486, 0.7703, 0.2486, 0.729, 0.1557, 0.7289, 0.1937, 0.4646, 0.1938, 0.4647, 0.1557, 0.9932, 0.01286, 0.9933, 0.03175, 0.729, 0.03175, 0.7289, 0.01286, 0.2705, 0.1202, 0.2705, 0.09702, 0.3018, 0.09702, 0.3018, 0.1202, 0.8838, 0.6932, 0.8838, 0.7164, 0.8525, 0.7164, 0.8525, 0.6932, 0.8979, 0.5344, 0.8979, 0.5576, 0.8665, 0.5576, 0.8665, 0.5344, 0.8525, 0.7164, 0.8838, 0.7164, 0.8838, 0.7395, 0.8525, 0.7395, 0.8525, 0.8089, 0.8525, 0.7858, 0.8838, 0.7858, 0.8838, 0.8089, 0.8838, 0.7395, 0.8838, 0.7626, 0.8525, 0.7626, 0.8525, 0.7395, 0.8838, 0.7626, 0.8838, 0.7858, 0.8525, 0.7858, 0.8525, 0.7626, 0.8525, 0.8089, 0.8838, 0.8089, 0.8838, 0.832, 0.8525, 0.832, 0.006019, 0.01288, 0.006149, -0.006019, 0.2705, -0.006019, 0.2703, 0.01288, 0.8766, 0.2486, 0.8349, 0.2486, 0.8349, 0.2297, 0.8766, 0.2297, 0.8349, 0.2486, 0.8534, 0.2866, 0.752, 0.2866, 0.7703, 0.2486, 0.8534, 0.3141, 0.8534, 0.2866, 0.8766, 0.2866, 0.8766, 0.3141, 0.4013, 0.2322, 0.4659, 0.2322, 0.4659, 0.4965, 0.4013, 0.4965, 0.2705, 0.082, 0.2704, 0.1095, 0.006048, 0.1094, 0.006019, 0.0991, 0.04073, 0.099, 0.04068, 0.082, 0.07201, 0.082, 0.07206, 0.09891, 0.1069, 0.09882, 0.1068, 0.082, 0.1382, 0.082, 0.1382, 0.09873, 0.173, 0.09863, 0.173, 0.082, 0.2043, 0.082, 0.2044, 0.09854, 0.2392, 0.09844, 0.2391, 0.082, 0.4645, 0.00448, 0.7288, 0.00448, 0.7289, 0.03197, 0.6975, 0.03196, 0.6976, 0.01552, 0.6628, 0.01541, 0.6627, 0.03195, 0.6314, 0.03195, 0.6314, 0.01532, 0.5966, 0.01521, 0.5966, 0.03194, 0.5652, 0.03194, 0.5653, 0.01512, 0.5305, 0.01501, 0.5304, 0.03193, 0.4991, 0.03192, 0.4991, 0.01492, 0.4644, 0.01481, 0.006106, 0.01288, 0.2704, 0.01288, 0.2705, 0.02321, 0.2358, 0.02331, 0.2358, 0.04032, 0.2045, 0.04033, 0.2044, 0.02341, 0.1696, 0.02351, 0.1697, 0.04033, 0.1383, 0.04034, 0.1383, 0.02361, 0.1035, 0.02371, 0.1035, 0.04034, 0.07217, 0.04035, 0.07212, 0.02381, 0.0373, 0.02391, 0.03735, 0.04036, 0.006019, 0.04036, 0.7703, 0.2486, 0.7289, 0.2486, 0.7289, 0.2297, 0.7703, 0.2297, 0.006156, 0.1475, 0.006048, 0.1094, 0.2704, 0.1095, 0.2705, 0.1475, 0.663, 0.1283, 0.6943, 0.1283, 0.6943, 0.1453, 0.729, 0.1454, 0.729, 0.1557, 0.4647, 0.1557, 0.4646, 0.1283, 0.4959, 0.1283, 0.4959, 0.1447, 0.5307, 0.1448, 0.5307, 0.1283, 0.5621, 0.1283, 0.562, 0.1449, 0.5968, 0.145, 0.5969, 0.1283, 0.6282, 0.1283, 0.6282, 0.1451, 0.663, 0.1452, 0.006022, 0.1664, 0.006156, 0.1475, 0.2705, 0.1475, 0.2703, 0.1664, 0.7289, 0.1937, 0.729, 0.2126, 0.4647, 0.2127, 0.4646, 0.1938, 0.006019, 0.082, 0.006019, 0.04036, 0.2703, 0.04036, 0.2703, 0.082, 0.8766, 0.2486, 0.8766, 0.2866, 0.8534, 0.2866, 0.8349, 0.2486, 0.7289, 0.03197, 0.7289, 0.07339, 0.4646, 0.07339, 0.4646, 0.03197, 0.8353, 0.1643, 0.8353, 0.1454, 0.8767, 0.1454, 0.8767, 0.1643, 0.9154, 0.1283, 0.8923, 0.1283, 0.8923, 0.1113, 0.9154, 0.1113, 0.9154, 0.1113, 0.8923, 0.1113, 0.8923, 0.09425, 0.9154, 0.09425, 0.8872, 0.8552, 0.8872, 0.8783, 0.8525, 0.8783, 0.8525, 0.8552, 0.8525, 0.8552, 0.8525, 0.832, 0.8872, 0.832, 0.8872, 0.8552, 0.7751, 0.2297, 0.7751, 0.2129, 0.7983, 0.2129, 0.7983, 0.2297, 0.8214, 0.2297, 0.7983, 0.2297, 0.7983, 0.2129, 0.8214, 0.2129, 0.752, 0.2297, 0.752, 0.2128, 0.7751, 0.2128, 0.7751, 0.2297, 0.7289, 0.2297, 0.7289, 0.2128, 0.752, 0.2128, 0.752, 0.2297, 0.7621, 0.5576, 0.7621, 0.5344, 0.7969, 0.5344, 0.7969, 0.5576, 0.3053, 0.1664, 0.3053, 0.1433, 0.3401, 0.1433, 0.3401, 0.1664, 0.2936, 0.09702, 0.2705, 0.09702, 0.2705, 0.08039, 0.2936, 0.08039, 0.3167, 0.09702, 0.2936, 0.09702, 0.2936, 0.08039, 0.3167, 0.08039, 0.8445, 0.2297, 0.8445, 0.2129, 0.8677, 0.2129, 0.8677, 0.2297, 0.8445, 0.2297, 0.8214, 0.2297, 0.8214, 0.2129, 0.8445, 0.2129, 0.7969, 0.5576, 0.7969, 0.5344, 0.8318, 0.5344, 0.8318, 0.5576, 0.3401, 0.1664, 0.3401, 0.1433, 0.3749, 0.1433, 0.3749, 0.1664, 0.3861, 0.09702, 0.363, 0.09702, 0.363, 0.08058, 0.3861, 0.08058, 0.4093, 0.08058, 0.4093, 0.09702, 0.3861, 0.09702, 0.3861, 0.08058, 0.363, 0.09702, 0.3399, 0.09702, 0.3399, 0.08048, 0.363, 0.08048, 0.3399, 0.09702, 0.3167, 0.09702, 0.3167, 0.08048, 0.3399, 0.08048, 0.2705, 0.1664, 0.2705, 0.1433, 0.3053, 0.1433, 0.3053, 0.1664, 0.3749, 0.1664, 0.3749, 0.1433, 0.4097, 0.1433, 0.4097, 0.1664, 0.752, 0.2866, 0.752, 0.3141, 0.7289, 0.3141, 0.7289, 0.2866])
me_cube_004.materials.append(None)
me_cube_004.update()
me_cube_001 = bpy.data.meshes.new('Cube.001')
me_cube_001.from_pydata([(5.133, -2.696, 0.6308), (5.133, 2.694, 0.6308), (5.133, -1.852, 0.6308), (5.133, 1.85, 0.6308), (5.133, 1.182, -0.7577), (5.133, 2.694, -0.7577), (5.133, -2.696, -0.7577), (5.133, -1.176, -0.7577), (5.14, 1.182, -1.447), (5.14, 2.694, -1.447), (5.14, -2.696, -1.447), (5.14, -1.176, -1.447), (5.133, 2.694, 1.008), (5.133, 1.85, 1.008), (5.133, -1.852, 1.008), (5.133, -2.696, 1.008), (-0.9622, 2.694, 1.615), (-2.106, 2.694, 1.612), (-2.106, 1.85, 1.612), (3.866, 1.85, 1.629), (-0.9622, 1.85, 1.615), (-0.9622, -1.852, 1.615), (-2.106, -1.852, 1.612), (3.866, -1.852, 1.629), (2.723, -1.852, 1.625), (-2.106, -2.696, 1.612), (1.452, -2.696, 1.622), (3.866, -2.696, 1.629), (2.723, -2.696, 1.625), (-0.9622, -2.696, 1.615), (2.723, -2.696, 1.008), (3.866, -2.696, 1.008), (1.452, -2.696, 1.008), (-0.9622, -2.696, 1.008), (-2.106, -2.696, 1.008), (0.3084, -2.696, 1.008), (-0.9622, -1.852, 1.008), (1.452, -1.852, 1.008), (0.3084, -1.852, 1.008), (3.866, -1.852, 1.008), (2.723, -1.852, 1.008), (-2.106, -1.852, 1.008), (3.866, 1.85, 1.008), (-0.9622, 1.85, 1.008), (-2.106, 1.85, 1.008), (-0.9622, 2.694, 1.008), (3.866, 2.694, 1.008), (-2.106, 2.694, 1.008), (-2.565, -0.5062, 0.6077), (-2.856, -1.852, 0.6068), (-2.808, -1.176, -0.7816), (-2.736, -0.8458, -0.7814), (-2.828, -1.852, 1.008), (-3.24, 1.85, 0.6056), (-2.82, 2.694, 0.6069), (-4.031, 1.182, -0.7853), (-3.108, 1.85, 1.008), (-2.687, 2.694, 1.008), (-2.711, -1.176, -1.471), (-2.839, -1.176, -1.225), (-3.744, 1.182, -1.474), (-4.058, 1.182, -0.8684), (-4.069, 1.107, -0.7854), (-3.341, -0.5543, -0.7832), (-2.68, -1.248, -1.471), (-2.949, -1.605, -1.472), (-2.919, -1.752, -0.5857), (-2.898, -2.696, -0.7819), (-2.95, -1.608, -1.472), (-3.659, -0.2847, -0.4001), (-4.04, 0.6349, 0.01558), (-4.133, 0.6243, -0.253), (-3.646, -0.08951, -0.5896), (-3.484, 1.36, 0.6049), (-3.408, -0.09989, 0.6051), (-3.866, -0.05282, 0.03353), (-3.417, -0.1967, 0.273), (-4.04, 0.6307, 0.02045), (-3.496, 1.448, 0.4372), (-3.11, 2.694, -0.7825), (-3.229, 2.694, -0.6367), (-2.548, 2.694, -1.47), (-3.884, 1.502, -1.474), (-4.01, 1.542, -1.266), (0.3741, 1.632, 0.6165), (0.4076, 1.85, 0.6166), (1.452, -2.536, 1.622), (1.403, -2.696, 1.622), (0.3084, -2.696, 1.276), (1.284, -2.696, 1.29), (0.3084, -1.852, 1.147), (1.452, -1.852, 1.164), (0.1513, 1.85, 1.008), (1.452, -2.027, 1.19), (3.053, 1.85, 0.6246), (2.791, 1.293, 0.6238), (1.081, 1.684, 0.6186), (1.455, 0.126, 0.6198), (3.451, 2.694, 0.6258), (2.987, 2.694, -0.1963), (3.866, 2.373, 1.629), (3.62, 1.85, 1.628), (3.866, 2.694, 1.362), (2.864, 2.694, -0.7645), (2.903, 2.694, -0.2456), (0.3689, 2.694, 0.6165), (0.8132, 2.694, -0.7707), (0.2435, 2.694, 1.008), (2.813, 2.694, -1.454), (1.898, 2.056, -1.457), (0.2775, 2.669, 1.008), (0.6056, 2.552, 0.4794), (1.002, 2.246, 0.5317), (1.711, 1.955, -0.4509), (1.76, 1.905, -0.3883), (0.01293, 2.694, -0.7731), (0.5133, 2.694, -0.7716), (0.02783, 2.694, -0.7534), (-0.5091, 2.694, -1.464), (0.8172, 2.694, -0.783), (-0.0855, 2.178, -1.463), (1.663, 2.229, -1.458), (-0.0472, -1.176, -0.9329), (-0.6694, -1.176, -1.465), (1.949, -1.176, -1.457), (-0.2278, -2.696, -0.7738), (0.107, -2.696, -0.4877), (1.181, -2.696, -0.7696), (3.778, -2.696, -1.451), (-0.4971, -1.176, -1.29), (-0.4682, -1.176, -1.293), (-0.5539, -1.176, -1.366), (-0.4566, -1.234, -1.271), (-0.6182, -2.696, -1.108), (-2.738, -2.696, -1.256), (-0.7767, -1.619, -1.465), (-2.835, -2.048, -1.471), (-2.44, -2.696, 1.008), (-2.632, -2.696, 0.6075), (-3.063, -2.696, -0.2935), (-2.906, -2.214, 1.008), (-3.089, -2.648, -0.2521)], [], [(3, 4, 5, 1), (6, 7, 2, 0), (7, 4, 3, 2), (13, 3, 1, 12), (15, 0, 2, 14), (6, 10, 11, 7), (96, 84, 85, 53, 73, 74, 48, 49, 2, 3, 94, 95, 97), (104, 99, 98, 1, 5, 103), (80, 54, 105, 106, 116, 117, 115, 79), (50, 7, 11, 124, 122, 130, 129, 131, 123, 58, 59), (101, 19, 100), (18, 20, 16, 17), (87, 26, 86), (27, 23, 24, 28), (25, 29, 21, 22), (55, 61, 60, 8, 4), (55, 4, 7, 50, 51, 63, 62), (88, 35, 33, 29, 25, 34, 137, 138, 0, 15, 31, 27, 28, 30, 32, 26, 87, 89), (52, 41, 22, 21, 36, 38, 90, 91, 37, 40, 24, 23, 39, 14, 2, 49), (92, 43, 20, 18, 44, 56, 53, 85), (94, 3, 13, 42, 19, 101), (67, 125, 126, 127, 6, 0, 138, 139), (57, 47, 17, 16, 45, 107, 105, 54), (98, 102, 46, 12, 1), (133, 125, 67, 134), (10, 6, 127, 128), (5, 9, 108, 103), (118, 81, 79, 115), (106, 119, 116), (65, 64, 58, 123, 135, 136, 68), (124, 11, 10, 128), (121, 109, 108, 9, 8, 60, 82, 81, 118, 120), (4, 8, 9, 5), (23, 27, 31, 39), (19, 42, 46, 102, 100), (15, 14, 39, 31), (46, 42, 13, 12), (86, 26, 32, 37, 91, 93), (24, 40, 30, 28), (37, 32, 30, 40), (21, 29, 33, 36), (16, 20, 43, 45), (38, 35, 88, 90), (36, 33, 35, 38), (45, 43, 92, 110, 107), (18, 17, 47, 44), (25, 22, 41, 34), (137, 34, 41, 52, 140), (56, 44, 47, 57), (140, 52, 49, 48, 51, 50, 59, 66, 65, 68, 141), (75, 69, 63, 51, 48, 74, 76), (73, 53, 56, 57, 54, 80, 83, 61, 55, 62, 71, 70, 77, 78), (66, 64, 65), (82, 60, 61, 83), (71, 62, 63, 69, 72), (64, 66, 59, 58), (72, 70, 71), (67, 139, 141, 68, 136, 134), (77, 70, 72, 69, 75), (73, 78, 76, 74), (75, 76, 78, 77), (80, 79, 81, 82, 83), (90, 88, 89, 93, 91), (111, 84, 96, 112), (87, 86, 93, 89), (92, 85, 84, 111, 110), (94, 101, 100, 102, 98, 99, 95), (112, 96, 97, 113), (113, 97, 95, 99, 104, 114), (114, 109, 121, 119, 106, 105, 107, 110, 111, 112, 113), (114, 104, 103, 108, 109), (117, 116, 119, 121, 120), (118, 115, 117, 120), (122, 124, 128, 127, 126), (130, 122, 126, 125, 133, 135, 123, 131, 132), (132, 131, 129), (130, 132, 129), (133, 134, 136, 135), (141, 139, 138, 137, 140)])
me_cube_001.polygons.foreach_set('use_smooth', [0, 0, 0, 0, 0, 0, 0, 0, 0, 0, 0, 0, 0, 0, 0, 0, 0, 0, 0, 0, 0, 0, 0, 0, 0, 0, 0, 0, 0, 0, 0, 0, 0, 0, 0, 0, 0, 0, 0, 0, 0, 0, 0, 0, 0, 0, 0, 0, 0, 1, 1, 1, 1, 1, 1, 1, 1, 1, 1, 1, 1, 1, 1, 1, 1, 1, 1, 1, 1, 1, 1, 1, 1, 1, 1, 0, 0, 1, 1])
_uv = me_cube_001.uv_layers.new(name='UVMap')
_uv.uv.foreach_set('vector', [0.8536, 0.2024, 0.8353, 0.1643, 0.8767, 0.1643, 0.8767, 0.2024, 0.729, 0.1643, 0.7706, 0.1643, 0.7521, 0.2024, 0.729, 0.2024, 0.7706, 0.1643, 0.8353, 0.1643, 0.8536, 0.2024, 0.7521, 0.2024, 0.8536, 0.2127, 0.8536, 0.2024, 0.8767, 0.2024, 0.8767, 0.2127, 0.729, 0.2127, 0.729, 0.2024, 0.7521, 0.2024, 0.7521, 0.2127, 0.729, 0.1643, 0.729, 0.1454, 0.7706, 0.1454, 0.7706, 0.1643, 0.3888, 0.343, 0.3873, 0.3624, 0.3933, 0.3615, 0.3933, 0.4614, 0.3799, 0.4681, 0.3399, 0.466, 0.3287, 0.4429, 0.2919, 0.4509, 0.2919, 0.232, 0.3933, 0.232, 0.3933, 0.289, 0.378, 0.2962, 0.3461, 0.3328, 0.6678, 0.1795, 0.6701, 0.1782, 0.6829, 0.1557, 0.729, 0.1557, 0.7289, 0.1937, 0.6667, 0.1938, 0.4998, 0.1898, 0.5111, 0.1557, 0.5984, 0.1557, 0.6105, 0.1938, 0.6023, 0.1938, 0.589, 0.1932, 0.5886, 0.1938, 0.503, 0.1938, 0.7756, 0.01286, 0.9932, 0.01286, 0.9933, 0.03175, 0.9059, 0.03175, 0.8512, 0.01723, 0.8397, 0.02706, 0.8389, 0.02698, 0.8373, 0.02906, 0.8342, 0.03175, 0.7782, 0.03175, 0.7747, 0.025, 0.8911, 0.5344, 0.8979, 0.5344, 0.8979, 0.5488, 0.8525, 0.7164, 0.8838, 0.7164, 0.8838, 0.7395, 0.8525, 0.7395, 0.8825, 0.7395, 0.8838, 0.7395, 0.8838, 0.7439, 0.8838, 0.7626, 0.8838, 0.7858, 0.8525, 0.7858, 0.8525, 0.7626, 0.8525, 0.8089, 0.8838, 0.8089, 0.8838, 0.832, 0.8525, 0.832, 0.2572, -0.006019, 0.258, -0.003742, 0.2494, 0.01288, 0.006019, 0.01288, 0.006149, -0.006019, 0.4013, 0.4833, 0.4013, 0.2322, 0.4659, 0.2322, 0.4659, 0.4498, 0.4568, 0.4478, 0.4488, 0.4644, 0.4033, 0.4843, 0.1382, 0.09138, 0.1382, 0.09873, 0.173, 0.09863, 0.173, 0.082, 0.2043, 0.082, 0.2044, 0.09854, 0.2135, 0.09851, 0.2188, 0.1095, 0.006048, 0.1094, 0.006019, 0.0991, 0.04073, 0.099, 0.04068, 0.082, 0.07201, 0.082, 0.07206, 0.09891, 0.1069, 0.09882, 0.1068, 0.082, 0.1082, 0.082, 0.1115, 0.09107, 0.6826, 0.01547, 0.6628, 0.01541, 0.6627, 0.03195, 0.6314, 0.03195, 0.6314, 0.01532, 0.5966, 0.01521, 0.5966, 0.01903, 0.5653, 0.01938, 0.5653, 0.01512, 0.5305, 0.01501, 0.5304, 0.03193, 0.4991, 0.03192, 0.4991, 0.01492, 0.4644, 0.01481, 0.4645, 0.00448, 0.6834, 0.00448, 0.134, 0.02362, 0.1035, 0.02371, 0.1035, 0.04034, 0.07217, 0.04035, 0.07212, 0.02381, 0.04466, 0.02389, 0.041, 0.01288, 0.141, 0.01288, 0.2134, 0.01288, 0.2704, 0.01288, 0.2705, 0.02321, 0.2358, 0.02331, 0.2358, 0.04032, 0.229, 0.04032, 0.2262, 0.1475, 0.153, 0.1475, 0.1438, 0.1397, 0.1144, 0.1475, 0.006156, 0.1475, 0.006048, 0.1094, 0.2188, 0.1095, 0.2307, 0.1341, 0.5147, 0.1448, 0.5307, 0.1448, 0.5307, 0.1283, 0.5621, 0.1283, 0.562, 0.1449, 0.595, 0.145, 0.5984, 0.1557, 0.5111, 0.1557, 0.6829, 0.1557, 0.6943, 0.1356, 0.6943, 0.1453, 0.729, 0.1454, 0.729, 0.1557, 0.1638, 0.1566, 0.153, 0.1475, 0.2262, 0.1475, 0.2219, 0.1605, 0.006022, 0.1664, 0.006156, 0.1475, 0.1144, 0.1475, 0.04333, 0.1664, 0.7289, 0.1937, 0.729, 0.2126, 0.6653, 0.2127, 0.6667, 0.1938, 0.5742, 0.2127, 0.5184, 0.2127, 0.503, 0.1938, 0.5886, 0.1938, 0.6105, 0.1938, 0.6106, 0.1941, 0.6023, 0.1938, 0.2277, 0.07025, 0.2203, 0.08005, 0.2211, 0.082, 0.1652, 0.082, 0.1681, 0.06986, 0.2245, 0.05811, 0.2277, 0.07016, 0.09344, 0.082, 0.006019, 0.082, 0.006019, 0.04036, 0.04332, 0.04036, 0.6336, 0.0447, 0.64, 0.04946, 0.6651, 0.03197, 0.7289, 0.03197, 0.7289, 0.07339, 0.4855, 0.07339, 0.4816, 0.06462, 0.5182, 0.03197, 0.5741, 0.03197, 0.5857, 0.0461, 0.8353, 0.1643, 0.8353, 0.1454, 0.8767, 0.1454, 0.8767, 0.1643, 0.9154, 0.1283, 0.8923, 0.1283, 0.8923, 0.1113, 0.9154, 0.1113, 0.8923, 0.1113, 0.8923, 0.09425, 0.9154, 0.09425, 0.9154, 0.1039, 0.9066, 0.1113, 0.8872, 0.8552, 0.8872, 0.8783, 0.8525, 0.8783, 0.8525, 0.8552, 0.8525, 0.8552, 0.8525, 0.832, 0.8872, 0.832, 0.8872, 0.8552, 0.7795, 0.2297, 0.7751, 0.2297, 0.7751, 0.2129, 0.7983, 0.2129, 0.7983, 0.2171, 0.7935, 0.2179, 0.7289, 0.2297, 0.7289, 0.2128, 0.752, 0.2128, 0.752, 0.2297, 0.7621, 0.5576, 0.7621, 0.5344, 0.7969, 0.5344, 0.7969, 0.5576, 0.2936, 0.09702, 0.2705, 0.09702, 0.2705, 0.08039, 0.2936, 0.08039, 0.3167, 0.09702, 0.2936, 0.09702, 0.2936, 0.08039, 0.3167, 0.08039, 0.8214, 0.2129, 0.8445, 0.2129, 0.8445, 0.2203, 0.8214, 0.2168, 0.7969, 0.5576, 0.7969, 0.5344, 0.8318, 0.5344, 0.8318, 0.5576, 0.3401, 0.1664, 0.3401, 0.1433, 0.3706, 0.1433, 0.3741, 0.1657, 0.3731, 0.1664, 0.363, 0.09702, 0.3399, 0.09702, 0.3399, 0.08048, 0.363, 0.08048, 0.3399, 0.09702, 0.3167, 0.09702, 0.3167, 0.08048, 0.3399, 0.08048, 0.2961, 0.1433, 0.3053, 0.1433, 0.3053, 0.1664, 0.2855, 0.1664, 0.2834, 0.1565, 0.3823, 0.1433, 0.4097, 0.1433, 0.4097, 0.1664, 0.3938, 0.1664, 0.4412, 0.3906, 0.4323, 0.3932, 0.4295, 0.3835, 0.3968, 0.3932, 0.3954, 0.3572, 0.4035, 0.3549, 0.4004, 0.3441, 0.4189, 0.3554, 0.4091, 0.3351, 0.4092, 0.3351, 0.443, 0.3571, 0.4286, 0.3117, 0.4354, 0.3004, 0.4451, 0.2904, 0.4615, 0.2904, 0.4621, 0.3266, 0.4393, 0.3266, 0.44, 0.3179, 0.3862, 0.2973, 0.3863, 0.31, 0.3964, 0.3103, 0.3965, 0.3321, 0.3864, 0.3319, 0.355, 0.331, 0.339, 0.3008, 0.349, 0.2917, 0.3511, 0.2918, 0.3511, 0.2898, 0.3645, 0.2777, 0.3713, 0.2781, 0.3714, 0.278, 0.382, 0.2995, 0.4189, 0.3554, 0.4001, 0.3379, 0.4091, 0.3351, 0.3338, 0.3, 0.334, 0.2922, 0.349, 0.2917, 0.339, 0.3008, 0.3645, 0.2777, 0.3511, 0.2898, 0.3517, 0.2495, 0.3611, 0.2557, 0.3563, 0.2606, 0.4001, 0.3379, 0.4189, 0.3554, 0.4004, 0.3441, 0.3985, 0.3383, 0.4661, 0.3321, 0.4661, 0.3577, 0.4597, 0.3543, 0.4401, 0.3441, 0.4438, 0.3558, 0.443, 0.3571, 0.4092, 0.3351, 0.4196, 0.3321, 0.4366, 0.3329, 0.3714, 0.278, 0.3713, 0.2781, 0.3563, 0.2606, 0.3611, 0.2557, 0.3719, 0.2612, 0.3862, 0.2973, 0.382, 0.2995, 0.3781, 0.2584, 0.3864, 0.2609, 0.4477, 0.3363, 0.4597, 0.3321, 0.4597, 0.373, 0.4438, 0.3535, 0.355, 0.331, 0.3514, 0.3312, 0.3344, 0.3321, 0.3338, 0.3, 0.339, 0.3008, 0.4172, 0.3932, 0.4386, 0.3936, 0.4386, 0.4177, 0.4217, 0.4216, 0.4172, 0.4215, 0.3443, 0.4054, 0.3514, 0.4282, 0.3338, 0.4282, 0.3349, 0.4139, 0.352, 0.4237, 0.3514, 0.4196, 0.3603, 0.4054, 0.3603, 0.4227, 0.3859, 0.3989, 0.3783, 0.3902, 0.376, 0.3917, 0.3829, 0.3822, 0.3944, 0.3932, 0.458, 0.278, 0.4355, 0.29, 0.4286, 0.2783, 0.4304, 0.268, 0.4469, 0.2593, 0.4653, 0.2495, 0.4653, 0.2904, 0.3711, 0.3866, 0.3624, 0.393, 0.3338, 0.4054, 0.3467, 0.367, 0.3965, 0.2972, 0.3965, 0.2495, 0.4286, 0.2801, 0.4286, 0.3166, 0.4263, 0.3166, 0.398, 0.2958, 0.3455, 0.369, 0.3381, 0.3427, 0.3452, 0.3408, 0.3728, 0.3515, 0.3729, 0.3518, 0.3905, 0.3839, 0.3954, 0.3929, 0.3944, 0.3932, 0.3829, 0.3822, 0.3711, 0.3866, 0.3467, 0.367, 0.3954, 0.3967, 0.4172, 0.3932, 0.4168, 0.4063, 0.4163, 0.4236, 0.3987, 0.4236, 0.3889, 0.3504, 0.379, 0.3511, 0.3728, 0.3515, 0.3452, 0.3408, 0.3799, 0.337, 0.3954, 0.3321, 0.3891, 0.3498, 0.3889, 0.3504, 0.3799, 0.337, 0.3298, 0.3174, 0.3338, 0.3684, 0.2975, 0.4152, 0.2922, 0.3489, 0.2901, 0.3214, 0.3325, 0.3077, 0.3298, 0.3174, 0.2901, 0.3214, 0.2922, 0.3136, 0.2948, 0.3046, 0.3233, 0.3006, 0.3338, 0.303, 0.3331, 0.3057, 0.331, 0.308, 0.0, 0.0, 0.0, 0.0, 0.0, 0.0, 0.0, 0.0, 0.0, 0.0, 0.0, 0.0, 0.2948, 0.3046, 0.2959, 0.2519, 0.313, 0.2495, 0.3233, 0.3006, 0.4582, 0.3737, 0.4598, 0.373, 0.4598, 0.3981, 0.4598, 0.4092, 0.4438, 0.4042])
me_cube_001.materials.append(None)
me_cube_001.update()

# ---- objects
ob_cube = bpy.data.objects.new('Cube', me_cube_003)
ob_cube_002 = bpy.data.objects.new('Cube.002', me_cube_004)
ob_cube_001 = bpy.data.objects.new('Cube.001', me_cube_001)

# ---- transforms, parenting, visibility, modifiers, constraints
ob_cube.location = (0.0, 0.0, 0.0)
_m = ob_cube.modifiers.new('Auto Smooth', 'NODES')
_m.node_group = ng_auto_smooth
_gi = [s.identifier for s in ng_auto_smooth.interface.items_tree if s.item_type == 'SOCKET' and s.in_out == 'INPUT']
_m[_gi[1]] = 0.5236  # Angle
ob_cube_002.location = (-12.94, 0.000959, 2.969)
_m = ob_cube_002.modifiers.new('Auto Smooth', 'NODES')
_m.node_group = ng_auto_smooth
_gi = [s.identifier for s in ng_auto_smooth.interface.items_tree if s.item_type == 'SOCKET' and s.in_out == 'INPUT']
_m[_gi[1]] = 0.5236  # Angle
ob_cube_001.location = (-22.69, 0.000959, 2.969)

# ---- collection membership
col_collection.objects.link(ob_cube)
col_collection.objects.link(ob_cube_002)
col_collection.objects.link(ob_cube_001)

# ---- scene / render settings (as saved in the file)
scene.frame_start = 1; scene.frame_end = 250; scene.frame_set(1)
scene.render.engine = 'BLENDER_EEVEE_NEXT'
scene.cycles.sampling_pattern = 'TABULATED_SOBOL'
scene.cycles.use_light_tree = False
scene.view_settings.view_transform = 'Filmic'
bpy.context.view_layer.update()

# ---- added for rendering (the .blend has no active camera and no usable light): camera, sun
cam_auto = bpy.data.cameras.new('AutoCamera')
cam_auto.lens = 50.0
cam_auto.sensor_width = 36.0
cam_auto.clip_end = 1000.0
ob_auto_camera = bpy.data.objects.new('AutoCamera', cam_auto)
scene.collection.objects.link(ob_auto_camera)
ob_auto_camera.location = (26.4123, -42.4384, 26.6903)
ob_auto_camera.rotation_euler = (1.09748, -7.21219e-08, 0.694738)
scene.camera = ob_auto_camera
light_auto_sun = bpy.data.lights.new('AutoSun', 'SUN')
light_auto_sun.energy = 3.0
light_auto_sun.angle = 0.0523599
ob_auto_sun = bpy.data.objects.new('AutoSun', light_auto_sun)
scene.collection.objects.link(ob_auto_sun)
ob_auto_sun.rotation_euler = (0.872665, 0.174533, 0.523599)
bpy.context.view_layer.update()
